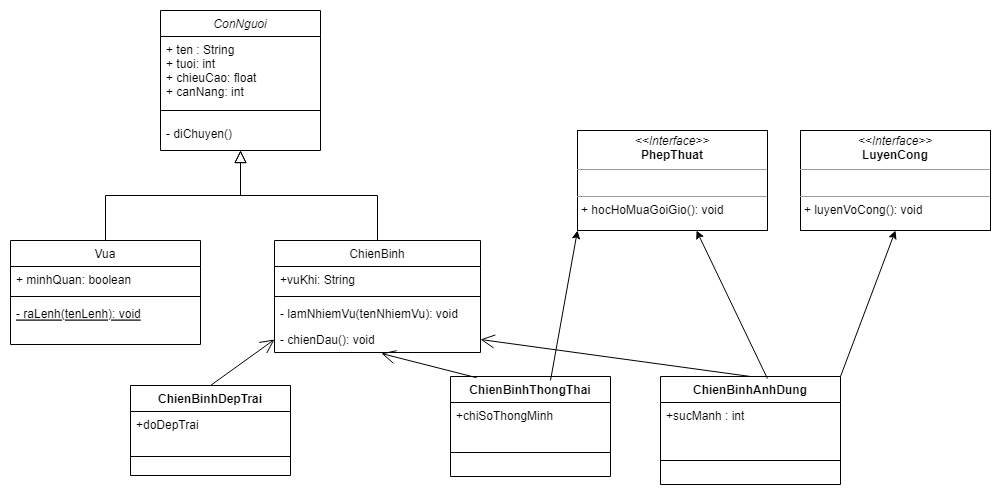

The diagram above was exported from draw.io. Its source (the exported page's mxGraphModel, read from the mxfile embedded in the PNG):
<mxGraphModel dx="1108" dy="482" grid="1" gridSize="10" guides="1" tooltips="1" connect="1" arrows="1" fold="1" page="1" pageScale="1" pageWidth="827" pageHeight="1169" math="0" shadow="0">
  <root>
    <mxCell id="WIyWlLk6GJQsqaUBKTNV-0" />
    <mxCell id="WIyWlLk6GJQsqaUBKTNV-1" parent="WIyWlLk6GJQsqaUBKTNV-0" />
    <mxCell id="zkfFHV4jXpPFQw0GAbJ--0" value="ConNguoi" style="swimlane;fontStyle=2;align=center;verticalAlign=top;childLayout=stackLayout;horizontal=1;startSize=26;horizontalStack=0;resizeParent=1;resizeLast=0;collapsible=1;marginBottom=0;rounded=0;shadow=0;strokeWidth=1;" parent="WIyWlLk6GJQsqaUBKTNV-1" vertex="1">
      <mxGeometry x="220" y="50" width="160" height="140" as="geometry">
        <mxRectangle x="230" y="140" width="160" height="26" as="alternateBounds" />
      </mxGeometry>
    </mxCell>
    <mxCell id="zkfFHV4jXpPFQw0GAbJ--1" value="+ ten : String&#10;+ tuoi: int&#10;+ chieuCao: float&#10;+ canNang: int" style="text;align=left;verticalAlign=top;spacingLeft=4;spacingRight=4;overflow=hidden;rotatable=0;points=[[0,0.5],[1,0.5]];portConstraint=eastwest;" parent="zkfFHV4jXpPFQw0GAbJ--0" vertex="1">
      <mxGeometry y="26" width="160" height="64" as="geometry" />
    </mxCell>
    <mxCell id="zkfFHV4jXpPFQw0GAbJ--4" value="" style="line;html=1;strokeWidth=1;align=left;verticalAlign=middle;spacingTop=-1;spacingLeft=3;spacingRight=3;rotatable=0;labelPosition=right;points=[];portConstraint=eastwest;" parent="zkfFHV4jXpPFQw0GAbJ--0" vertex="1">
      <mxGeometry y="90" width="160" height="20" as="geometry" />
    </mxCell>
    <mxCell id="zkfFHV4jXpPFQw0GAbJ--5" value="- diChuyen()" style="text;align=left;verticalAlign=top;spacingLeft=4;spacingRight=4;overflow=hidden;rotatable=0;points=[[0,0.5],[1,0.5]];portConstraint=eastwest;" parent="zkfFHV4jXpPFQw0GAbJ--0" vertex="1">
      <mxGeometry y="110" width="160" height="30" as="geometry" />
    </mxCell>
    <mxCell id="zkfFHV4jXpPFQw0GAbJ--6" value="Vua" style="swimlane;fontStyle=0;align=center;verticalAlign=top;childLayout=stackLayout;horizontal=1;startSize=26;horizontalStack=0;resizeParent=1;resizeLast=0;collapsible=1;marginBottom=0;rounded=0;shadow=0;strokeWidth=1;" parent="WIyWlLk6GJQsqaUBKTNV-1" vertex="1">
      <mxGeometry x="70" y="280" width="190" height="104" as="geometry">
        <mxRectangle x="130" y="380" width="160" height="26" as="alternateBounds" />
      </mxGeometry>
    </mxCell>
    <mxCell id="zkfFHV4jXpPFQw0GAbJ--7" value="+ minhQuan: boolean" style="text;align=left;verticalAlign=top;spacingLeft=4;spacingRight=4;overflow=hidden;rotatable=0;points=[[0,0.5],[1,0.5]];portConstraint=eastwest;" parent="zkfFHV4jXpPFQw0GAbJ--6" vertex="1">
      <mxGeometry y="26" width="190" height="26" as="geometry" />
    </mxCell>
    <mxCell id="zkfFHV4jXpPFQw0GAbJ--9" value="" style="line;html=1;strokeWidth=1;align=left;verticalAlign=middle;spacingTop=-1;spacingLeft=3;spacingRight=3;rotatable=0;labelPosition=right;points=[];portConstraint=eastwest;" parent="zkfFHV4jXpPFQw0GAbJ--6" vertex="1">
      <mxGeometry y="52" width="190" height="8" as="geometry" />
    </mxCell>
    <mxCell id="zkfFHV4jXpPFQw0GAbJ--10" value="- raLenh(tenLenh): void" style="text;align=left;verticalAlign=top;spacingLeft=4;spacingRight=4;overflow=hidden;rotatable=0;points=[[0,0.5],[1,0.5]];portConstraint=eastwest;fontStyle=4" parent="zkfFHV4jXpPFQw0GAbJ--6" vertex="1">
      <mxGeometry y="60" width="190" height="26" as="geometry" />
    </mxCell>
    <mxCell id="zkfFHV4jXpPFQw0GAbJ--12" value="" style="endArrow=block;endSize=10;endFill=0;shadow=0;strokeWidth=1;rounded=0;edgeStyle=elbowEdgeStyle;elbow=vertical;" parent="WIyWlLk6GJQsqaUBKTNV-1" source="zkfFHV4jXpPFQw0GAbJ--6" target="zkfFHV4jXpPFQw0GAbJ--0" edge="1">
      <mxGeometry width="160" relative="1" as="geometry">
        <mxPoint x="200" y="203" as="sourcePoint" />
        <mxPoint x="200" y="203" as="targetPoint" />
      </mxGeometry>
    </mxCell>
    <mxCell id="zkfFHV4jXpPFQw0GAbJ--13" value="ChienBinh" style="swimlane;fontStyle=0;align=center;verticalAlign=top;childLayout=stackLayout;horizontal=1;startSize=26;horizontalStack=0;resizeParent=1;resizeLast=0;collapsible=1;marginBottom=0;rounded=0;shadow=0;strokeWidth=1;" parent="WIyWlLk6GJQsqaUBKTNV-1" vertex="1">
      <mxGeometry x="334" y="280" width="206" height="112" as="geometry">
        <mxRectangle x="340" y="380" width="170" height="26" as="alternateBounds" />
      </mxGeometry>
    </mxCell>
    <mxCell id="zkfFHV4jXpPFQw0GAbJ--14" value="+vuKhi: String" style="text;align=left;verticalAlign=top;spacingLeft=4;spacingRight=4;overflow=hidden;rotatable=0;points=[[0,0.5],[1,0.5]];portConstraint=eastwest;" parent="zkfFHV4jXpPFQw0GAbJ--13" vertex="1">
      <mxGeometry y="26" width="206" height="26" as="geometry" />
    </mxCell>
    <mxCell id="zkfFHV4jXpPFQw0GAbJ--15" value="" style="line;html=1;strokeWidth=1;align=left;verticalAlign=middle;spacingTop=-1;spacingLeft=3;spacingRight=3;rotatable=0;labelPosition=right;points=[];portConstraint=eastwest;" parent="zkfFHV4jXpPFQw0GAbJ--13" vertex="1">
      <mxGeometry y="52" width="206" height="8" as="geometry" />
    </mxCell>
    <mxCell id="OS2dMVOFZ-rp10SlTfl1-1" value="- lamNhiemVu(tenNhiemVu): void" style="text;align=left;verticalAlign=top;spacingLeft=4;spacingRight=4;overflow=hidden;rotatable=0;points=[[0,0.5],[1,0.5]];portConstraint=eastwest;" parent="zkfFHV4jXpPFQw0GAbJ--13" vertex="1">
      <mxGeometry y="60" width="206" height="26" as="geometry" />
    </mxCell>
    <mxCell id="OS2dMVOFZ-rp10SlTfl1-5" value="- chienDau(): void" style="text;strokeColor=none;fillColor=none;align=left;verticalAlign=top;spacingLeft=4;spacingRight=4;overflow=hidden;rotatable=0;points=[[0,0.5],[1,0.5]];portConstraint=eastwest;" parent="zkfFHV4jXpPFQw0GAbJ--13" vertex="1">
      <mxGeometry y="86" width="206" height="26" as="geometry" />
    </mxCell>
    <mxCell id="zkfFHV4jXpPFQw0GAbJ--16" value="" style="endArrow=block;endSize=10;endFill=0;shadow=0;strokeWidth=1;rounded=0;edgeStyle=elbowEdgeStyle;elbow=vertical;" parent="WIyWlLk6GJQsqaUBKTNV-1" source="zkfFHV4jXpPFQw0GAbJ--13" target="zkfFHV4jXpPFQw0GAbJ--0" edge="1">
      <mxGeometry width="160" relative="1" as="geometry">
        <mxPoint x="210" y="373" as="sourcePoint" />
        <mxPoint x="310" y="271" as="targetPoint" />
      </mxGeometry>
    </mxCell>
    <mxCell id="OS2dMVOFZ-rp10SlTfl1-2" value="ChienBinhDepTrai" style="swimlane;fontStyle=1;align=center;verticalAlign=top;childLayout=stackLayout;horizontal=1;startSize=26;horizontalStack=0;resizeParent=1;resizeParentMax=0;resizeLast=0;collapsible=1;marginBottom=0;" parent="WIyWlLk6GJQsqaUBKTNV-1" vertex="1">
      <mxGeometry x="190" y="425" width="160" height="90" as="geometry" />
    </mxCell>
    <mxCell id="OS2dMVOFZ-rp10SlTfl1-3" value="+doDepTrai" style="text;strokeColor=none;fillColor=none;align=left;verticalAlign=top;spacingLeft=4;spacingRight=4;overflow=hidden;rotatable=0;points=[[0,0.5],[1,0.5]];portConstraint=eastwest;" parent="OS2dMVOFZ-rp10SlTfl1-2" vertex="1">
      <mxGeometry y="26" width="160" height="26" as="geometry" />
    </mxCell>
    <mxCell id="OS2dMVOFZ-rp10SlTfl1-4" value="" style="line;strokeWidth=1;fillColor=none;align=left;verticalAlign=middle;spacingTop=-1;spacingLeft=3;spacingRight=3;rotatable=0;labelPosition=right;points=[];portConstraint=eastwest;" parent="OS2dMVOFZ-rp10SlTfl1-2" vertex="1">
      <mxGeometry y="52" width="160" height="38" as="geometry" />
    </mxCell>
    <mxCell id="OS2dMVOFZ-rp10SlTfl1-6" value="ChienBinhThongThai" style="swimlane;fontStyle=1;align=center;verticalAlign=top;childLayout=stackLayout;horizontal=1;startSize=26;horizontalStack=0;resizeParent=1;resizeParentMax=0;resizeLast=0;collapsible=1;marginBottom=0;" parent="WIyWlLk6GJQsqaUBKTNV-1" vertex="1">
      <mxGeometry x="510" y="416" width="160" height="100" as="geometry" />
    </mxCell>
    <mxCell id="OS2dMVOFZ-rp10SlTfl1-7" value="+chiSoThongMinh" style="text;strokeColor=none;fillColor=none;align=left;verticalAlign=top;spacingLeft=4;spacingRight=4;overflow=hidden;rotatable=0;points=[[0,0.5],[1,0.5]];portConstraint=eastwest;" parent="OS2dMVOFZ-rp10SlTfl1-6" vertex="1">
      <mxGeometry y="26" width="160" height="26" as="geometry" />
    </mxCell>
    <mxCell id="OS2dMVOFZ-rp10SlTfl1-8" value="" style="line;strokeWidth=1;fillColor=none;align=left;verticalAlign=middle;spacingTop=-1;spacingLeft=3;spacingRight=3;rotatable=0;labelPosition=right;points=[];portConstraint=eastwest;" parent="OS2dMVOFZ-rp10SlTfl1-6" vertex="1">
      <mxGeometry y="52" width="160" height="48" as="geometry" />
    </mxCell>
    <mxCell id="OS2dMVOFZ-rp10SlTfl1-10" value="" style="endArrow=open;endFill=1;endSize=12;html=1;rounded=0;exitX=0.5;exitY=0;exitDx=0;exitDy=0;entryX=0;entryY=0.5;entryDx=0;entryDy=0;" parent="WIyWlLk6GJQsqaUBKTNV-1" source="OS2dMVOFZ-rp10SlTfl1-2" target="OS2dMVOFZ-rp10SlTfl1-5" edge="1">
      <mxGeometry width="160" relative="1" as="geometry">
        <mxPoint x="330" y="404" as="sourcePoint" />
        <mxPoint x="360" y="414" as="targetPoint" />
      </mxGeometry>
    </mxCell>
    <mxCell id="OS2dMVOFZ-rp10SlTfl1-11" value="" style="endArrow=open;endFill=1;endSize=12;html=1;rounded=0;exitX=0.163;exitY=0.012;exitDx=0;exitDy=0;exitPerimeter=0;entryX=0.519;entryY=1.038;entryDx=0;entryDy=0;entryPerimeter=0;" parent="WIyWlLk6GJQsqaUBKTNV-1" source="OS2dMVOFZ-rp10SlTfl1-6" target="OS2dMVOFZ-rp10SlTfl1-5" edge="1">
      <mxGeometry width="160" relative="1" as="geometry">
        <mxPoint x="520" y="414" as="sourcePoint" />
        <mxPoint x="520" y="414" as="targetPoint" />
      </mxGeometry>
    </mxCell>
    <mxCell id="OS2dMVOFZ-rp10SlTfl1-18" value="&lt;p style=&quot;margin: 0px ; margin-top: 4px ; text-align: center&quot;&gt;&lt;i&gt;&amp;lt;&amp;lt;Interface&amp;gt;&amp;gt;&lt;/i&gt;&lt;br&gt;&lt;b&gt;PhepThuat&lt;/b&gt;&lt;/p&gt;&lt;hr size=&quot;1&quot;&gt;&lt;p style=&quot;margin: 0px ; margin-left: 4px&quot;&gt;&lt;br&gt;&lt;/p&gt;&lt;hr size=&quot;1&quot;&gt;&lt;p style=&quot;margin: 0px ; margin-left: 4px&quot;&gt;+ hocHoMuaGoiGio(): void&lt;br&gt;&lt;/p&gt;" style="verticalAlign=top;align=left;overflow=fill;fontSize=12;fontFamily=Helvetica;html=1;" parent="WIyWlLk6GJQsqaUBKTNV-1" vertex="1">
      <mxGeometry x="637" y="170" width="190" height="100" as="geometry" />
    </mxCell>
    <mxCell id="OS2dMVOFZ-rp10SlTfl1-21" value="ChienBinhAnhDung" style="swimlane;fontStyle=1;align=center;verticalAlign=top;childLayout=stackLayout;horizontal=1;startSize=26;horizontalStack=0;resizeParent=1;resizeParentMax=0;resizeLast=0;collapsible=1;marginBottom=0;" parent="WIyWlLk6GJQsqaUBKTNV-1" vertex="1">
      <mxGeometry x="720" y="416" width="180" height="108" as="geometry" />
    </mxCell>
    <mxCell id="OS2dMVOFZ-rp10SlTfl1-22" value="+sucManh : int" style="text;strokeColor=none;fillColor=none;align=left;verticalAlign=top;spacingLeft=4;spacingRight=4;overflow=hidden;rotatable=0;points=[[0,0.5],[1,0.5]];portConstraint=eastwest;" parent="OS2dMVOFZ-rp10SlTfl1-21" vertex="1">
      <mxGeometry y="26" width="180" height="34" as="geometry" />
    </mxCell>
    <mxCell id="OS2dMVOFZ-rp10SlTfl1-23" value="" style="line;strokeWidth=1;fillColor=none;align=left;verticalAlign=middle;spacingTop=-1;spacingLeft=3;spacingRight=3;rotatable=0;labelPosition=right;points=[];portConstraint=eastwest;" parent="OS2dMVOFZ-rp10SlTfl1-21" vertex="1">
      <mxGeometry y="60" width="180" height="48" as="geometry" />
    </mxCell>
    <mxCell id="OS2dMVOFZ-rp10SlTfl1-24" value="" style="endArrow=open;endFill=1;endSize=12;html=1;rounded=0;exitX=0.5;exitY=0;exitDx=0;exitDy=0;entryX=1;entryY=0.5;entryDx=0;entryDy=0;" parent="WIyWlLk6GJQsqaUBKTNV-1" source="OS2dMVOFZ-rp10SlTfl1-21" target="OS2dMVOFZ-rp10SlTfl1-5" edge="1">
      <mxGeometry width="160" relative="1" as="geometry">
        <mxPoint x="290" y="540" as="sourcePoint" />
        <mxPoint x="450" y="540" as="targetPoint" />
      </mxGeometry>
    </mxCell>
    <mxCell id="OS2dMVOFZ-rp10SlTfl1-25" value="&lt;p style=&quot;margin: 0px ; margin-top: 4px ; text-align: center&quot;&gt;&lt;i&gt;&amp;lt;&amp;lt;Interface&amp;gt;&amp;gt;&lt;/i&gt;&lt;br&gt;&lt;b&gt;LuyenCong&lt;/b&gt;&lt;/p&gt;&lt;hr size=&quot;1&quot;&gt;&lt;p style=&quot;margin: 0px ; margin-left: 4px&quot;&gt;&lt;br&gt;&lt;/p&gt;&lt;hr size=&quot;1&quot;&gt;&lt;p style=&quot;margin: 0px ; margin-left: 4px&quot;&gt;+ luyenVoCong(): void&lt;br&gt;&lt;/p&gt;" style="verticalAlign=top;align=left;overflow=fill;fontSize=12;fontFamily=Helvetica;html=1;" parent="WIyWlLk6GJQsqaUBKTNV-1" vertex="1">
      <mxGeometry x="860" y="170" width="190" height="100" as="geometry" />
    </mxCell>
    <mxCell id="O00bqH4Y_a7PRUbdHWWa-0" value="" style="endArrow=classic;html=1;rounded=0;entryX=0;entryY=1;entryDx=0;entryDy=0;" parent="WIyWlLk6GJQsqaUBKTNV-1" target="OS2dMVOFZ-rp10SlTfl1-18" edge="1">
      <mxGeometry width="50" height="50" relative="1" as="geometry">
        <mxPoint x="610" y="420" as="sourcePoint" />
        <mxPoint x="660" y="370" as="targetPoint" />
      </mxGeometry>
    </mxCell>
    <mxCell id="O00bqH4Y_a7PRUbdHWWa-1" value="" style="endArrow=classic;html=1;rounded=0;exitX=1;exitY=0;exitDx=0;exitDy=0;entryX=0.5;entryY=1;entryDx=0;entryDy=0;" parent="WIyWlLk6GJQsqaUBKTNV-1" source="OS2dMVOFZ-rp10SlTfl1-21" target="OS2dMVOFZ-rp10SlTfl1-25" edge="1">
      <mxGeometry width="50" height="50" relative="1" as="geometry">
        <mxPoint x="880" y="410" as="sourcePoint" />
        <mxPoint x="930" y="360" as="targetPoint" />
      </mxGeometry>
    </mxCell>
    <mxCell id="O00bqH4Y_a7PRUbdHWWa-2" value="" style="endArrow=classic;html=1;rounded=0;exitX=0.594;exitY=0.019;exitDx=0;exitDy=0;exitPerimeter=0;" parent="WIyWlLk6GJQsqaUBKTNV-1" source="OS2dMVOFZ-rp10SlTfl1-21" target="OS2dMVOFZ-rp10SlTfl1-18" edge="1">
      <mxGeometry width="50" height="50" relative="1" as="geometry">
        <mxPoint x="620" y="430" as="sourcePoint" />
        <mxPoint x="725" y="230" as="targetPoint" />
      </mxGeometry>
    </mxCell>
  </root>
</mxGraphModel>